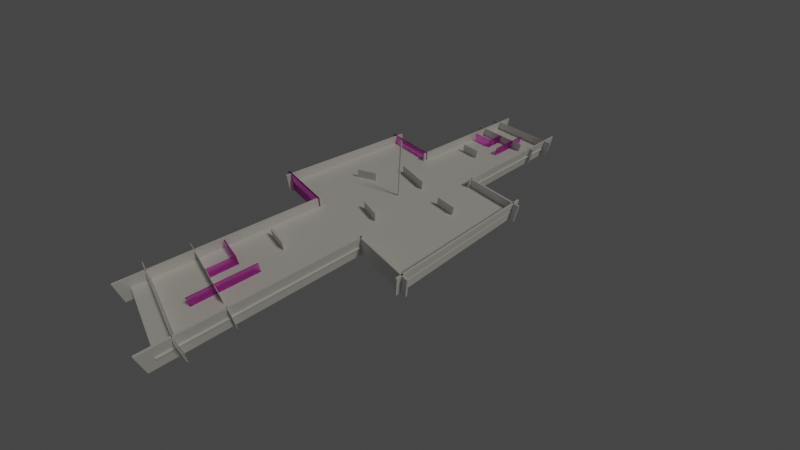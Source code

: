 # Source: level.blend  (saved by Blender 3.0.42; exported with 4.5.12 LTS)
import bpy
from mathutils import Matrix  # noqa: F401  (used for matrix-valued properties, if any)

bpy.ops.wm.read_factory_settings(use_empty=True)
scene = bpy.context.scene
scene.name = 'Scene'

# ---- collections
col_collection = bpy.data.collections.new('Collection'); scene.collection.children.link(col_collection)
col_collection_2 = bpy.data.collections.new('Collection 2'); scene.collection.children.link(col_collection_2)

# ---- materials (node trees are filled in below, after node groups)
mat_material_002 = bpy.data.materials.new('Material.002')
mat_material_002.alpha_threshold = 0.0
mat_material_002.line_color = (0.0, 0.0, 0.0, 1.0)
mat_material = bpy.data.materials.new('Material')
mat_material.alpha_threshold = 0.0
mat_material.line_color = (0.0, 0.0, 0.0, 1.0)
mat_material_001 = bpy.data.materials.new('Material.001')

# ---- material node trees
mat_material_002.use_nodes = True; mat_material_002.node_tree.nodes.clear()
_N = mat_material_002.node_tree.nodes; _L = mat_material_002.node_tree.links
n0 = _N.new('ShaderNodeOutputMaterial'); n0.name = 'Material Output'; n0.location = (300, 300)
n1 = _N.new('ShaderNodeBsdfPrincipled'); n1.name = 'Principled BSDF'; n1.location = (10, 300)
n1.distribution = 'GGX'
n1.subsurface_method = 'RANDOM_WALK_SKIN'
n1.inputs[2].default_value = 0.4
n1.inputs[3].default_value = 1.45
n1.inputs[27].default_value = (0.0, 0.0, 0.0, 1.0)
n1.inputs[28].default_value = 1.0
_L.new(n1.outputs[0], n0.inputs[0])
n0.is_active_output = True
mat_material.use_nodes = True; mat_material.node_tree.nodes.clear()
_N = mat_material.node_tree.nodes; _L = mat_material.node_tree.links
n0 = _N.new('ShaderNodeOutputMaterial'); n0.name = 'Material Output'; n0.location = (300, 300)
n1 = _N.new('ShaderNodeBsdfPrincipled'); n1.name = 'Principled BSDF'; n1.location = (10, 300)
n1.distribution = 'GGX'
n1.subsurface_method = 'RANDOM_WALK_SKIN'
n1.inputs[2].default_value = 0.4
n1.inputs[3].default_value = 1.45
n1.inputs[27].default_value = (0.0, 0.0, 0.0, 1.0)
n1.inputs[28].default_value = 1.0
_L.new(n1.outputs[0], n0.inputs[0])
n0.is_active_output = True
mat_material_001.use_nodes = True; mat_material_001.node_tree.nodes.clear()
_N = mat_material_001.node_tree.nodes; _L = mat_material_001.node_tree.links
n0 = _N.new('ShaderNodeOutputMaterial'); n0.name = 'Material Output'; n0.location = (300, 300)
n1 = _N.new('ShaderNodeBsdfGlass'); n1.name = 'Glass BSDF'; n1.location = (10, 300)
n1.distribution = 'BECKMANN'
n1.inputs[0].default_value = (1.0, 0.4536, 0.9357, 1.0)
n1.inputs[1].default_value = 0.374
n1.inputs[2].default_value = 1.45
_L.new(n1.outputs[0], n0.inputs[0])
n0.is_active_output = True

# ---- world
world_world = bpy.data.worlds.new('World'); scene.world = world_world
world_world.use_nodes = True; world_world.node_tree.nodes.clear()
_N = world_world.node_tree.nodes; _L = world_world.node_tree.links
n0 = _N.new('ShaderNodeOutputWorld'); n0.name = 'World Output'; n0.location = (300, 300)
n1 = _N.new('ShaderNodeBackground'); n1.name = 'Background'; n1.location = (10, 300)
n1.inputs[0].default_value = (0.05088, 0.05088, 0.05088, 1.0)
_L.new(n1.outputs[0], n0.inputs[0])
n0.is_active_output = True
world_world.color = (0.05088, 0.05088, 0.05088)
world_world.use_sun_shadow = False
world_world.sun_shadow_jitter_overblur = 0.0

# ---- cameras
cam_camera_001 = bpy.data.cameras.new('Camera.001')
cam_camera_001.lens = 15.0

# ---- lights
light_light = bpy.data.lights.new('Light', 'SUN')
light_light.color = (1.0, 0.9472, 0.7988)
light_light.transmission_factor = 0.0
light_light.angle = 0.1993
light_light.energy = 0.7
light_light.shadow_soft_size = 0.1
light_light.shadow_cascade_max_distance = 1000.0

# ---- meshes
me_cube_010 = bpy.data.meshes.new('Cube.010')
me_cube_010.from_pydata([(1.0, 1.0, 1.0), (1.0, 1.0, -1.0), (1.0, -1.0, 1.0), (1.0, -1.0, -1.0), (-1.0, 1.0, 1.0), (-1.0, 1.0, -1.0), (-1.0, -1.0, 1.0), (-1.0, -1.0, -1.0)], [], [(0, 4, 6, 2), (3, 2, 6, 7), (7, 6, 4, 5), (5, 1, 3, 7), (1, 0, 2, 3), (5, 4, 0, 1)])
_uv = me_cube_010.uv_layers.new(name='UVMap')
_uv.uv.foreach_set('vector', [0.625, 0.5, 0.875, 0.5, 0.875, 0.75, 0.625, 0.75, 0.375, 0.75, 0.625, 0.75, 0.625, 1.0, 0.375, 1.0, 0.375, 0.0, 0.625, 0.0, 0.625, 0.25, 0.375, 0.25, 0.125, 0.5, 0.375, 0.5, 0.375, 0.75, 0.125, 0.75, 0.375, 0.5, 0.625, 0.5, 0.625, 0.75, 0.375, 0.75, 0.375, 0.25, 0.625, 0.25, 0.625, 0.5, 0.375, 0.5])
me_cube_010.materials.append(mat_material_002)
me_cube_010.use_remesh_preserve_volume = False
me_cube_010.use_remesh_preserve_attributes = False
me_cube_010.use_mirror_vertex_groups = False
me_cube_010.update()
me_cube_011 = bpy.data.meshes.new('Cube.011')
me_cube_011.from_pydata([(-1.0, -1.0, -1.0), (-1.0, -1.0, 1.0), (-1.0, 1.0, -1.0), (-1.0, 1.0, 1.0), (1.0, -1.0, -1.0), (1.0, -1.0, 1.0), (1.0, 1.0, -1.0), (1.0, 1.0, 1.0)], [], [(0, 1, 3, 2), (2, 3, 7, 6), (6, 7, 5, 4), (4, 5, 1, 0), (2, 6, 4, 0), (7, 3, 1, 5)])
_uv = me_cube_011.uv_layers.new(name='UVMap')
_uv.uv.foreach_set('vector', [0.375, 0.0, 0.625, 0.0, 0.625, 0.25, 0.375, 0.25, 0.375, 0.25, 0.625, 0.25, 0.625, 0.5, 0.375, 0.5, 0.375, 0.5, 0.625, 0.5, 0.625, 0.75, 0.375, 0.75, 0.375, 0.75, 0.625, 0.75, 0.625, 1.0, 0.375, 1.0, 0.125, 0.5, 0.375, 0.5, 0.375, 0.75, 0.125, 0.75, 0.625, 0.5, 0.875, 0.5, 0.875, 0.75, 0.625, 0.75])
me_cube_011.use_remesh_fix_poles = True
me_cube_011.use_remesh_preserve_attributes = False
me_cube_011.update()
me_cube_012 = bpy.data.meshes.new('Cube.012')
me_cube_012.from_pydata([(-1.0, -1.0, -1.0), (-1.0, -1.0, 1.0), (-1.0, 1.0, -1.0), (-1.0, 1.0, 1.0), (1.0, -1.0, -1.0), (1.0, -1.0, 1.0), (1.0, 1.0, -1.0), (1.0, 1.0, 1.0)], [], [(0, 1, 3, 2), (2, 3, 7, 6), (6, 7, 5, 4), (4, 5, 1, 0), (2, 6, 4, 0), (7, 3, 1, 5)])
_uv = me_cube_012.uv_layers.new(name='UVMap')
_uv.uv.foreach_set('vector', [0.375, 0.0, 0.625, 0.0, 0.625, 0.25, 0.375, 0.25, 0.375, 0.25, 0.625, 0.25, 0.625, 0.5, 0.375, 0.5, 0.375, 0.5, 0.625, 0.5, 0.625, 0.75, 0.375, 0.75, 0.375, 0.75, 0.625, 0.75, 0.625, 1.0, 0.375, 1.0, 0.125, 0.5, 0.375, 0.5, 0.375, 0.75, 0.125, 0.75, 0.625, 0.5, 0.875, 0.5, 0.875, 0.75, 0.625, 0.75])
me_cube_012.use_remesh_fix_poles = True
me_cube_012.use_remesh_preserve_attributes = False
me_cube_012.update()
me_cube_013 = bpy.data.meshes.new('Cube.013')
me_cube_013.from_pydata([(-1.0, -1.0, -1.0), (-1.0, -1.0, 1.0), (-1.0, 1.0, -1.0), (-1.0, 1.0, 1.0), (1.0, -1.0, -1.0), (1.0, -1.0, 1.0), (1.0, 1.0, -1.0), (1.0, 1.0, 1.0)], [], [(0, 1, 3, 2), (2, 3, 7, 6), (6, 7, 5, 4), (4, 5, 1, 0), (2, 6, 4, 0), (7, 3, 1, 5)])
_uv = me_cube_013.uv_layers.new(name='UVMap')
_uv.uv.foreach_set('vector', [0.375, 0.0, 0.625, 0.0, 0.625, 0.25, 0.375, 0.25, 0.375, 0.25, 0.625, 0.25, 0.625, 0.5, 0.375, 0.5, 0.375, 0.5, 0.625, 0.5, 0.625, 0.75, 0.375, 0.75, 0.375, 0.75, 0.625, 0.75, 0.625, 1.0, 0.375, 1.0, 0.125, 0.5, 0.375, 0.5, 0.375, 0.75, 0.125, 0.75, 0.625, 0.5, 0.875, 0.5, 0.875, 0.75, 0.625, 0.75])
me_cube_013.use_remesh_fix_poles = True
me_cube_013.use_remesh_preserve_attributes = False
me_cube_013.update()
me_cube_014 = bpy.data.meshes.new('Cube.014')
me_cube_014.from_pydata([(-1.0, -1.0, -1.0), (-1.0, -1.0, 1.0), (-1.0, 1.0, -1.0), (-1.0, 1.0, 1.0), (1.0, -1.0, -1.0), (1.0, -1.0, 1.0), (1.0, 1.0, -1.0), (1.0, 1.0, 1.0)], [], [(0, 1, 3, 2), (2, 3, 7, 6), (6, 7, 5, 4), (4, 5, 1, 0), (2, 6, 4, 0), (7, 3, 1, 5)])
_uv = me_cube_014.uv_layers.new(name='UVMap')
_uv.uv.foreach_set('vector', [0.375, 0.0, 0.625, 0.0, 0.625, 0.25, 0.375, 0.25, 0.375, 0.25, 0.625, 0.25, 0.625, 0.5, 0.375, 0.5, 0.375, 0.5, 0.625, 0.5, 0.625, 0.75, 0.375, 0.75, 0.375, 0.75, 0.625, 0.75, 0.625, 1.0, 0.375, 1.0, 0.125, 0.5, 0.375, 0.5, 0.375, 0.75, 0.125, 0.75, 0.625, 0.5, 0.875, 0.5, 0.875, 0.75, 0.625, 0.75])
me_cube_014.use_remesh_fix_poles = True
me_cube_014.use_remesh_preserve_attributes = False
me_cube_014.update()
me_cube_015 = bpy.data.meshes.new('Cube.015')
me_cube_015.from_pydata([(-1.0, -1.0, -1.0), (-1.0, -1.0, 1.0), (-1.0, 1.0, -1.0), (-1.0, 1.0, 1.0), (1.0, -1.0, -1.0), (1.0, -1.0, 1.0), (1.0, 1.0, -1.0), (1.0, 1.0, 1.0)], [], [(0, 1, 3, 2), (2, 3, 7, 6), (6, 7, 5, 4), (4, 5, 1, 0), (2, 6, 4, 0), (7, 3, 1, 5)])
_uv = me_cube_015.uv_layers.new(name='UVMap')
_uv.uv.foreach_set('vector', [0.375, 0.0, 0.625, 0.0, 0.625, 0.25, 0.375, 0.25, 0.375, 0.25, 0.625, 0.25, 0.625, 0.5, 0.375, 0.5, 0.375, 0.5, 0.625, 0.5, 0.625, 0.75, 0.375, 0.75, 0.375, 0.75, 0.625, 0.75, 0.625, 1.0, 0.375, 1.0, 0.125, 0.5, 0.375, 0.5, 0.375, 0.75, 0.125, 0.75, 0.625, 0.5, 0.875, 0.5, 0.875, 0.75, 0.625, 0.75])
me_cube_015.use_remesh_fix_poles = True
me_cube_015.use_remesh_preserve_attributes = False
me_cube_015.update()
me_cube_016 = bpy.data.meshes.new('Cube.016')
me_cube_016.from_pydata([(-1.0, -1.0, -1.0), (-1.0, -1.0, 1.0), (-1.0, 1.0, -1.0), (-1.0, 1.0, 1.0), (1.0, -1.0, -1.0), (1.0, -1.0, 1.0), (1.0, 1.0, -1.0), (1.0, 1.0, 1.0)], [], [(0, 1, 3, 2), (2, 3, 7, 6), (6, 7, 5, 4), (4, 5, 1, 0), (2, 6, 4, 0), (7, 3, 1, 5)])
_uv = me_cube_016.uv_layers.new(name='UVMap')
_uv.uv.foreach_set('vector', [0.375, 0.0, 0.625, 0.0, 0.625, 0.25, 0.375, 0.25, 0.375, 0.25, 0.625, 0.25, 0.625, 0.5, 0.375, 0.5, 0.375, 0.5, 0.625, 0.5, 0.625, 0.75, 0.375, 0.75, 0.375, 0.75, 0.625, 0.75, 0.625, 1.0, 0.375, 1.0, 0.125, 0.5, 0.375, 0.5, 0.375, 0.75, 0.125, 0.75, 0.625, 0.5, 0.875, 0.5, 0.875, 0.75, 0.625, 0.75])
me_cube_016.use_remesh_fix_poles = True
me_cube_016.use_remesh_preserve_attributes = False
me_cube_016.update()
me_cube_020 = bpy.data.meshes.new('Cube.020')
me_cube_020.from_pydata([(-1.0, -1.0, -1.0), (-1.0, -1.0, 1.0), (-1.0, 1.0, -1.0), (-1.0, 1.0, 1.0), (1.0, -1.0, -1.0), (1.0, -1.0, 1.0), (1.0, 1.0, -1.0), (1.0, 1.0, 1.0)], [], [(0, 1, 3, 2), (2, 3, 7, 6), (6, 7, 5, 4), (4, 5, 1, 0), (2, 6, 4, 0), (7, 3, 1, 5)])
_uv = me_cube_020.uv_layers.new(name='UVMap')
_uv.uv.foreach_set('vector', [0.375, 0.0, 0.625, 0.0, 0.625, 0.25, 0.375, 0.25, 0.375, 0.25, 0.625, 0.25, 0.625, 0.5, 0.375, 0.5, 0.375, 0.5, 0.625, 0.5, 0.625, 0.75, 0.375, 0.75, 0.375, 0.75, 0.625, 0.75, 0.625, 1.0, 0.375, 1.0, 0.125, 0.5, 0.375, 0.5, 0.375, 0.75, 0.125, 0.75, 0.625, 0.5, 0.875, 0.5, 0.875, 0.75, 0.625, 0.75])
me_cube_020.use_remesh_fix_poles = True
me_cube_020.use_remesh_preserve_attributes = False
me_cube_020.update()
me_cube_019 = bpy.data.meshes.new('Cube.019')
me_cube_019.from_pydata([(-1.0, -1.0, -1.0), (-1.0, -1.0, 1.0), (-1.0, 1.0, -1.0), (-1.0, 1.0, 1.0), (1.0, -1.0, -1.0), (1.0, -1.0, 1.0), (1.0, 1.0, -1.0), (1.0, 1.0, 1.0), (0.8983, 79.48, 0.05824), (0.8983, 79.48, -0.06093), (0.8983, -172.3, 0.05824), (0.8983, -172.3, -0.06093), (3.356, 79.48, 0.05824), (3.356, 79.48, -0.06093), (3.356, -172.3, 0.05824), (3.356, -172.3, -0.06093), (3.615, -158.2, -1.0), (3.615, -158.2, 1.0), (3.615, -157.7, -1.0), (3.615, -157.7, 1.0), (0.6843, -158.2, -1.0), (0.6843, -158.2, 1.0), (0.6843, -157.7, -1.0), (0.6843, -157.7, 1.0), (3.592, -121.5, -1.0), (3.592, -121.5, 1.0), (3.592, -121.1, -1.0), (3.592, -121.1, 1.0), (1.384, -121.5, -1.0), (1.384, -121.5, 1.0), (1.384, -121.1, -1.0), (1.384, -121.1, 1.0), (1.055, -121.5, -1.0), (1.055, -121.5, 1.0), (1.055, -121.1, -1.0), (1.055, -121.1, 1.0), (0.8061, -121.5, -1.0), (0.8061, -121.5, 1.0), (0.8061, -121.1, -1.0), (0.8061, -121.1, 1.0), (0.9423, -180.9, -1.0), (0.9423, -180.9, 1.0), (0.9423, 3.928, -1.0), (0.9423, 3.928, 1.0), (0.9989, -180.9, -1.0), (0.9989, -180.9, 1.0), (0.9989, 3.928, -1.0), (0.9989, 3.928, 1.0), (2.822, -59.27, -1.0), (2.822, -59.27, 1.0), (2.135, -59.27, -1.0), (2.135, -59.27, 1.0), (2.822, -57.41, -1.0), (2.822, -57.41, 1.0), (2.135, -57.41, -1.0), (2.135, -57.41, 1.0), (3.241, -180.9, -1.0), (3.241, -180.9, 1.0), (3.241, 3.928, -1.0), (3.241, 3.928, 1.0), (3.297, -180.9, -1.0), (3.297, -180.9, 1.0), (3.297, 3.928, -1.0), (3.297, 3.928, 1.0), (2.392, -121.8, -1.0), (2.392, -121.8, 1.0), (2.392, -96.51, -1.0), (2.392, -96.51, 1.0), (2.409, -121.8, -1.0), (2.409, -121.8, 1.0), (2.409, -96.51, -1.0), (2.409, -96.51, 1.0), (2.402, -96.78, -1.0), (2.402, -96.78, 1.0), (3.17, -96.77, -1.0), (3.17, -96.77, 1.0), (2.402, -97.65, -1.0), (2.402, -97.65, 1.0), (3.17, -97.64, -1.0), (3.17, -97.64, 1.0), (1.785, -142.0, -1.0), (1.785, -142.0, 1.0), (1.785, -85.58, -1.0), (1.785, -85.58, 1.0), (1.814, -142.0, -1.0), (1.814, -142.0, 1.0), (1.814, -85.58, -1.0), (1.814, -85.58, 1.0), (3.236, -1.0, -1.0), (3.236, -1.0, 1.0), (3.236, 1.0, -1.0), (3.236, 1.0, 1.0), (5.236, -1.0, -1.0), (5.236, -1.0, 1.0), (5.236, 1.0, -1.0), (5.236, 1.0, 1.0)], [], [(0, 1, 3, 2), (2, 3, 7, 6), (6, 7, 5, 4), (4, 5, 1, 0), (2, 6, 4, 0), (7, 3, 1, 5), (8, 12, 14, 10), (11, 10, 14, 15), (15, 14, 12, 13), (13, 9, 11, 15), (9, 8, 10, 11), (13, 12, 8, 9), (16, 17, 19, 18), (18, 19, 23, 22), (22, 23, 21, 20), (20, 21, 17, 16), (18, 22, 20, 16), (23, 19, 17, 21), (24, 25, 27, 26), (26, 27, 31, 30), (30, 31, 29, 28), (28, 29, 25, 24), (26, 30, 28, 24), (31, 27, 25, 29), (32, 33, 35, 34), (34, 35, 39, 38), (38, 39, 37, 36), (36, 37, 33, 32), (34, 38, 36, 32), (39, 35, 33, 37), (40, 41, 43, 42), (42, 43, 47, 46), (46, 47, 45, 44), (44, 45, 41, 40), (42, 46, 44, 40), (47, 43, 41, 45), (48, 49, 51, 50), (50, 51, 55, 54), (54, 55, 53, 52), (52, 53, 49, 48), (50, 54, 52, 48), (55, 51, 49, 53), (56, 57, 59, 58), (58, 59, 63, 62), (62, 63, 61, 60), (60, 61, 57, 56), (58, 62, 60, 56), (63, 59, 57, 61), (64, 65, 67, 66), (66, 67, 71, 70), (70, 71, 69, 68), (68, 69, 65, 64), (66, 70, 68, 64), (71, 67, 65, 69), (72, 73, 75, 74), (74, 75, 79, 78), (78, 79, 77, 76), (76, 77, 73, 72), (74, 78, 76, 72), (79, 75, 73, 77), (80, 81, 83, 82), (82, 83, 87, 86), (86, 87, 85, 84), (84, 85, 81, 80), (82, 86, 84, 80), (87, 83, 81, 85), (88, 89, 91, 90), (90, 91, 95, 94), (94, 95, 93, 92), (92, 93, 89, 88), (90, 94, 92, 88), (95, 91, 89, 93)])
me_cube_019.polygons.foreach_set('material_index', [0, 0, 0, 0, 0, 0, 0, 0, 0, 0, 0, 0, 0, 0, 0, 0, 0, 0, 0, 0, 0, 0, 0, 0, 0, 0, 0, 0, 0, 0, 0, 0, 0, 0, 0, 0, 0, 0, 0, 0, 0, 0, 0, 0, 0, 0, 0, 0, 1, 1, 1, 1, 1, 1, 1, 1, 1, 1, 1, 1, 1, 1, 1, 1, 1, 1, 1, 1, 1, 1, 1, 1])
_uv = me_cube_019.uv_layers.new(name='UVMap')
_uv.uv.foreach_set('vector', [0.375, 0.0, 0.625, 0.0, 0.625, 0.25, 0.375, 0.25, 0.375, 0.25, 0.625, 0.25, 0.625, 0.5, 0.375, 0.5, 0.375, 0.5, 0.625, 0.5, 0.625, 0.75, 0.375, 0.75, 0.375, 0.75, 0.625, 0.75, 0.625, 1.0, 0.375, 1.0, 0.125, 0.5, 0.375, 0.5, 0.375, 0.75, 0.125, 0.75, 0.625, 0.5, 0.875, 0.5, 0.875, 0.75, 0.625, 0.75, 0.625, 0.5, 0.875, 0.5, 0.875, 0.75, 0.625, 0.75, 0.375, 0.75, 0.625, 0.75, 0.625, 1.0, 0.375, 1.0, 0.375, 0.0, 0.625, 0.0, 0.625, 0.25, 0.375, 0.25, 0.125, 0.5, 0.375, 0.5, 0.375, 0.75, 0.125, 0.75, 0.375, 0.5, 0.625, 0.5, 0.625, 0.75, 0.375, 0.75, 0.375, 0.25, 0.625, 0.25, 0.625, 0.5, 0.375, 0.5, 0.375, 0.0, 0.625, 0.0, 0.625, 0.25, 0.375, 0.25, 0.375, 0.25, 0.625, 0.25, 0.625, 0.5, 0.375, 0.5, 0.375, 0.5, 0.625, 0.5, 0.625, 0.75, 0.375, 0.75, 0.375, 0.75, 0.625, 0.75, 0.625, 1.0, 0.375, 1.0, 0.125, 0.5, 0.375, 0.5, 0.375, 0.75, 0.125, 0.75, 0.625, 0.5, 0.875, 0.5, 0.875, 0.75, 0.625, 0.75, 0.375, 0.0, 0.625, 0.0, 0.625, 0.25, 0.375, 0.25, 0.375, 0.25, 0.625, 0.25, 0.625, 0.5, 0.375, 0.5, 0.375, 0.5, 0.625, 0.5, 0.625, 0.75, 0.375, 0.75, 0.375, 0.75, 0.625, 0.75, 0.625, 1.0, 0.375, 1.0, 0.125, 0.5, 0.375, 0.5, 0.375, 0.75, 0.125, 0.75, 0.625, 0.5, 0.875, 0.5, 0.875, 0.75, 0.625, 0.75, 0.375, 0.0, 0.625, 0.0, 0.625, 0.25, 0.375, 0.25, 0.375, 0.25, 0.625, 0.25, 0.625, 0.5, 0.375, 0.5, 0.375, 0.5, 0.625, 0.5, 0.625, 0.75, 0.375, 0.75, 0.375, 0.75, 0.625, 0.75, 0.625, 1.0, 0.375, 1.0, 0.125, 0.5, 0.375, 0.5, 0.375, 0.75, 0.125, 0.75, 0.625, 0.5, 0.875, 0.5, 0.875, 0.75, 0.625, 0.75, 0.375, 0.0, 0.625, 0.0, 0.625, 0.25, 0.375, 0.25, 0.375, 0.25, 0.625, 0.25, 0.625, 0.5, 0.375, 0.5, 0.375, 0.5, 0.625, 0.5, 0.625, 0.75, 0.375, 0.75, 0.375, 0.75, 0.625, 0.75, 0.625, 1.0, 0.375, 1.0, 0.125, 0.5, 0.375, 0.5, 0.375, 0.75, 0.125, 0.75, 0.625, 0.5, 0.875, 0.5, 0.875, 0.75, 0.625, 0.75, 0.375, 0.0, 0.625, 0.0, 0.625, 0.25, 0.375, 0.25, 0.375, 0.25, 0.625, 0.25, 0.625, 0.5, 0.375, 0.5, 0.375, 0.5, 0.625, 0.5, 0.625, 0.75, 0.375, 0.75, 0.375, 0.75, 0.625, 0.75, 0.625, 1.0, 0.375, 1.0, 0.125, 0.5, 0.375, 0.5, 0.375, 0.75, 0.125, 0.75, 0.625, 0.5, 0.875, 0.5, 0.875, 0.75, 0.625, 0.75, 0.375, 0.0, 0.625, 0.0, 0.625, 0.25, 0.375, 0.25, 0.375, 0.25, 0.625, 0.25, 0.625, 0.5, 0.375, 0.5, 0.375, 0.5, 0.625, 0.5, 0.625, 0.75, 0.375, 0.75, 0.375, 0.75, 0.625, 0.75, 0.625, 1.0, 0.375, 1.0, 0.125, 0.5, 0.375, 0.5, 0.375, 0.75, 0.125, 0.75, 0.625, 0.5, 0.875, 0.5, 0.875, 0.75, 0.625, 0.75, 0.375, 0.0, 0.625, 0.0, 0.625, 0.25, 0.375, 0.25, 0.375, 0.25, 0.625, 0.25, 0.625, 0.5, 0.375, 0.5, 0.375, 0.5, 0.625, 0.5, 0.625, 0.75, 0.375, 0.75, 0.375, 0.75, 0.625, 0.75, 0.625, 1.0, 0.375, 1.0, 0.125, 0.5, 0.375, 0.5, 0.375, 0.75, 0.125, 0.75, 0.625, 0.5, 0.875, 0.5, 0.875, 0.75, 0.625, 0.75, 0.375, 0.0, 0.625, 0.0, 0.625, 0.25, 0.375, 0.25, 0.375, 0.25, 0.625, 0.25, 0.625, 0.5, 0.375, 0.5, 0.375, 0.5, 0.625, 0.5, 0.625, 0.75, 0.375, 0.75, 0.375, 0.75, 0.625, 0.75, 0.625, 1.0, 0.375, 1.0, 0.125, 0.5, 0.375, 0.5, 0.375, 0.75, 0.125, 0.75, 0.625, 0.5, 0.875, 0.5, 0.875, 0.75, 0.625, 0.75, 0.375, 0.0, 0.625, 0.0, 0.625, 0.25, 0.375, 0.25, 0.375, 0.25, 0.625, 0.25, 0.625, 0.5, 0.375, 0.5, 0.375, 0.5, 0.625, 0.5, 0.625, 0.75, 0.375, 0.75, 0.375, 0.75, 0.625, 0.75, 0.625, 1.0, 0.375, 1.0, 0.125, 0.5, 0.375, 0.5, 0.375, 0.75, 0.125, 0.75, 0.625, 0.5, 0.875, 0.5, 0.875, 0.75, 0.625, 0.75, 0.375, 0.0, 0.625, 0.0, 0.625, 0.25, 0.375, 0.25, 0.375, 0.25, 0.625, 0.25, 0.625, 0.5, 0.375, 0.5, 0.375, 0.5, 0.625, 0.5, 0.625, 0.75, 0.375, 0.75, 0.375, 0.75, 0.625, 0.75, 0.625, 1.0, 0.375, 1.0, 0.125, 0.5, 0.375, 0.5, 0.375, 0.75, 0.125, 0.75, 0.625, 0.5, 0.875, 0.5, 0.875, 0.75, 0.625, 0.75])
me_cube_019.materials.append(mat_material)
me_cube_019.materials.append(mat_material_001)
me_cube_019.use_remesh_fix_poles = True
me_cube_019.use_remesh_preserve_attributes = False
me_cube_019.update()

# ---- objects
ob_light = bpy.data.objects.new('Light', light_light)
ob_cube_010 = bpy.data.objects.new('Cube.010', me_cube_010)
ob_camera = bpy.data.objects.new('Camera', cam_camera_001)
ob_cube_011 = bpy.data.objects.new('Cube.011', me_cube_011)
ob_cube_012 = bpy.data.objects.new('Cube.012', me_cube_012)
ob_cube_013 = bpy.data.objects.new('Cube.013', me_cube_013)
ob_cube_014 = bpy.data.objects.new('Cube.014', me_cube_014)
ob_cube_015 = bpy.data.objects.new('Cube.015', me_cube_015)
ob_cube_016 = bpy.data.objects.new('Cube.016', me_cube_016)
ob_cube_019 = bpy.data.objects.new('Cube.019', me_cube_020)
ob_cube_018 = bpy.data.objects.new('Cube.018', me_cube_019)

# ---- transforms, parenting, visibility, modifiers, constraints
ob_light.location = (4.076, 197.2, 193.3)
ob_light.rotation_euler = (0.6503, 0.05522, 1.866)
ob_light.lock_rotations_4d = False
ob_light.empty_display_type = 'ARROWS'
ob_light.color = (0.0, 0.0, 0.0, 0.0)
ob_light.lineart.crease_threshold = 0.0
ob_cube_010.location = (0.0, 270.4, 0.0)
ob_cube_010.scale = (147.2, 124.4, 1.0)
ob_cube_010.lock_rotations_4d = False
ob_cube_010.empty_display_type = 'ARROWS'
ob_cube_010.lineart.crease_threshold = 0.0
ob_camera.location = (339.7, -45.8, 339.5)
ob_camera.rotation_euler = (0.8476, -0.04322, 0.8565)
ob_cube_011.location = (76.19, 299.5, 0.02255)
ob_cube_011.rotation_euler = (0.0, -0.0, -1.57)
ob_cube_011.scale = (-1.408, 17.12, 16.78)
ob_cube_012.location = (-73.44, 253.3, 0.02255)
ob_cube_012.rotation_euler = (0.0, -0.0, -1.029)
ob_cube_012.scale = (-1.408, 17.12, 16.78)
ob_cube_013.location = (12.29, 195.6, 0.02255)
ob_cube_013.rotation_euler = (0.0, -0.0, -1.714)
ob_cube_013.scale = (-1.408, 17.12, 16.78)
ob_cube_014.location = (-18.11, 314.3, 0.02255)
ob_cube_014.rotation_euler = (0.0, -0.0, -1.714)
ob_cube_014.scale = (-1.439, 30.18, 16.78)
ob_cube_015.location = (145.1, 267.0, 0.02255)
ob_cube_015.scale = (-1.408, 132.1, 16.78)
ob_cube_016.location = (-145.4, 267.0, 0.02255)
ob_cube_016.scale = (-1.408, 132.1, 16.78)
ob_cube_019.location = (0.0, 264.8, 0.0)
ob_cube_019.scale = (1.0, 1.0, 102.4)
ob_cube_018.location = (106.0, 144.7, 0.02255)
ob_cube_018.scale = (-49.81, 1.513, 16.78)
_m = ob_cube_018.modifiers.new('Mirror', 'MIRROR')
_m.use_axis = (False, True, False)
_m.mirror_object = ob_cube_019

# ---- collection membership
col_collection.objects.link(ob_light)
col_collection.objects.link(ob_cube_010)
col_collection.objects.link(ob_camera)
col_collection.objects.link(ob_cube_011)
col_collection.objects.link(ob_cube_012)
col_collection.objects.link(ob_cube_013)
col_collection.objects.link(ob_cube_014)
col_collection.objects.link(ob_cube_015)
col_collection.objects.link(ob_cube_016)
col_collection.objects.link(ob_cube_019)
col_collection_2.objects.link(ob_cube_018)

# ---- scene / render settings (as saved in the file)
scene.camera = ob_camera
scene.frame_start = 1; scene.frame_end = 250; scene.frame_set(0)
scene.render.engine = 'CYCLES'
scene.cycles.time_limit = 15.0
scene.cycles.sampling_pattern = 'TABULATED_SOBOL'
scene.cycles.use_light_tree = False
scene.view_settings.view_transform = 'Filmic'
bpy.context.view_layer.update()
